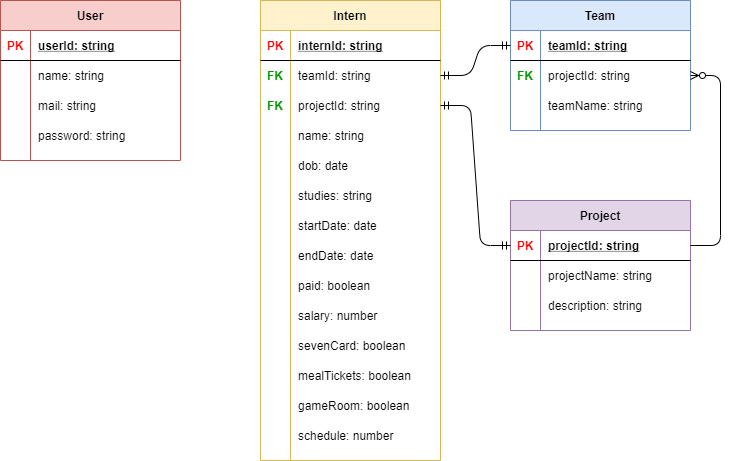

The diagram above was exported from draw.io. Its source (the exported page's mxGraphModel, read from the mxfile embedded in the PNG):
<mxGraphModel dx="1038" dy="548" grid="1" gridSize="10" guides="1" tooltips="1" connect="1" arrows="1" fold="1" page="1" pageScale="1" pageWidth="850" pageHeight="1100" math="0" shadow="0">
  <root>
    <mxCell id="0" />
    <mxCell id="1" parent="0" />
    <mxCell id="TQyhW2qqycQOXOENfQ1R-10" value="User" style="shape=table;startSize=30;container=1;collapsible=1;childLayout=tableLayout;fixedRows=1;rowLines=0;fontStyle=1;align=center;resizeLast=1;fillColor=#f8cecc;strokeColor=#b85450;" parent="1" vertex="1">
      <mxGeometry x="50" y="40" width="180" height="159.99999999999994" as="geometry" />
    </mxCell>
    <mxCell id="TQyhW2qqycQOXOENfQ1R-11" value="" style="shape=partialRectangle;collapsible=0;dropTarget=0;pointerEvents=0;fillColor=none;top=0;left=0;bottom=1;right=0;points=[[0,0.5],[1,0.5]];portConstraint=eastwest;" parent="TQyhW2qqycQOXOENfQ1R-10" vertex="1">
      <mxGeometry y="30" width="180" height="30" as="geometry" />
    </mxCell>
    <mxCell id="TQyhW2qqycQOXOENfQ1R-12" value="PK" style="shape=partialRectangle;connectable=0;fillColor=none;top=0;left=0;bottom=0;right=0;fontStyle=1;overflow=hidden;fontColor=#FF0000;" parent="TQyhW2qqycQOXOENfQ1R-11" vertex="1">
      <mxGeometry width="30" height="30" as="geometry" />
    </mxCell>
    <mxCell id="TQyhW2qqycQOXOENfQ1R-13" value="userId: string" style="shape=partialRectangle;connectable=0;fillColor=none;top=0;left=0;bottom=0;right=0;align=left;spacingLeft=6;fontStyle=5;overflow=hidden;" parent="TQyhW2qqycQOXOENfQ1R-11" vertex="1">
      <mxGeometry x="30" width="150" height="30" as="geometry" />
    </mxCell>
    <mxCell id="TQyhW2qqycQOXOENfQ1R-14" value="" style="shape=partialRectangle;collapsible=0;dropTarget=0;pointerEvents=0;fillColor=none;top=0;left=0;bottom=0;right=0;points=[[0,0.5],[1,0.5]];portConstraint=eastwest;" parent="TQyhW2qqycQOXOENfQ1R-10" vertex="1">
      <mxGeometry y="60" width="180" height="30" as="geometry" />
    </mxCell>
    <mxCell id="TQyhW2qqycQOXOENfQ1R-15" value="" style="shape=partialRectangle;connectable=0;fillColor=none;top=0;left=0;bottom=0;right=0;editable=1;overflow=hidden;" parent="TQyhW2qqycQOXOENfQ1R-14" vertex="1">
      <mxGeometry width="30" height="30" as="geometry" />
    </mxCell>
    <mxCell id="TQyhW2qqycQOXOENfQ1R-16" value="name: string" style="shape=partialRectangle;connectable=0;fillColor=none;top=0;left=0;bottom=0;right=0;align=left;spacingLeft=6;overflow=hidden;" parent="TQyhW2qqycQOXOENfQ1R-14" vertex="1">
      <mxGeometry x="30" width="150" height="30" as="geometry" />
    </mxCell>
    <mxCell id="TQyhW2qqycQOXOENfQ1R-17" value="" style="shape=partialRectangle;collapsible=0;dropTarget=0;pointerEvents=0;fillColor=none;top=0;left=0;bottom=0;right=0;points=[[0,0.5],[1,0.5]];portConstraint=eastwest;" parent="TQyhW2qqycQOXOENfQ1R-10" vertex="1">
      <mxGeometry y="90" width="180" height="30" as="geometry" />
    </mxCell>
    <mxCell id="TQyhW2qqycQOXOENfQ1R-18" value="" style="shape=partialRectangle;connectable=0;fillColor=none;top=0;left=0;bottom=0;right=0;editable=1;overflow=hidden;" parent="TQyhW2qqycQOXOENfQ1R-17" vertex="1">
      <mxGeometry width="30" height="30" as="geometry" />
    </mxCell>
    <mxCell id="TQyhW2qqycQOXOENfQ1R-19" value="mail: string" style="shape=partialRectangle;connectable=0;fillColor=none;top=0;left=0;bottom=0;right=0;align=left;spacingLeft=6;overflow=hidden;" parent="TQyhW2qqycQOXOENfQ1R-17" vertex="1">
      <mxGeometry x="30" width="150" height="30" as="geometry" />
    </mxCell>
    <mxCell id="TQyhW2qqycQOXOENfQ1R-20" value="" style="shape=partialRectangle;collapsible=0;dropTarget=0;pointerEvents=0;fillColor=none;top=0;left=0;bottom=0;right=0;points=[[0,0.5],[1,0.5]];portConstraint=eastwest;" parent="TQyhW2qqycQOXOENfQ1R-10" vertex="1">
      <mxGeometry y="120" width="180" height="30" as="geometry" />
    </mxCell>
    <mxCell id="TQyhW2qqycQOXOENfQ1R-21" value="" style="shape=partialRectangle;connectable=0;fillColor=none;top=0;left=0;bottom=0;right=0;editable=1;overflow=hidden;" parent="TQyhW2qqycQOXOENfQ1R-20" vertex="1">
      <mxGeometry width="30" height="30" as="geometry" />
    </mxCell>
    <mxCell id="TQyhW2qqycQOXOENfQ1R-22" value="password: string" style="shape=partialRectangle;connectable=0;fillColor=none;top=0;left=0;bottom=0;right=0;align=left;spacingLeft=6;overflow=hidden;" parent="TQyhW2qqycQOXOENfQ1R-20" vertex="1">
      <mxGeometry x="30" width="150" height="30" as="geometry" />
    </mxCell>
    <mxCell id="TQyhW2qqycQOXOENfQ1R-24" value="Project" style="shape=table;startSize=30;container=1;collapsible=1;childLayout=tableLayout;fixedRows=1;rowLines=0;fontStyle=1;align=center;resizeLast=1;fillColor=#e1d5e7;strokeColor=#9673a6;" parent="1" vertex="1">
      <mxGeometry x="560" y="240" width="180" height="130" as="geometry" />
    </mxCell>
    <mxCell id="TQyhW2qqycQOXOENfQ1R-25" value="" style="shape=partialRectangle;collapsible=0;dropTarget=0;pointerEvents=0;fillColor=none;top=0;left=0;bottom=1;right=0;points=[[0,0.5],[1,0.5]];portConstraint=eastwest;" parent="TQyhW2qqycQOXOENfQ1R-24" vertex="1">
      <mxGeometry y="30" width="180" height="30" as="geometry" />
    </mxCell>
    <mxCell id="TQyhW2qqycQOXOENfQ1R-26" value="PK" style="shape=partialRectangle;connectable=0;fillColor=none;top=0;left=0;bottom=0;right=0;fontStyle=1;overflow=hidden;fontColor=#FF0000;" parent="TQyhW2qqycQOXOENfQ1R-25" vertex="1">
      <mxGeometry width="30" height="30" as="geometry" />
    </mxCell>
    <mxCell id="TQyhW2qqycQOXOENfQ1R-27" value="projectId: string" style="shape=partialRectangle;connectable=0;fillColor=none;top=0;left=0;bottom=0;right=0;align=left;spacingLeft=6;fontStyle=5;overflow=hidden;" parent="TQyhW2qqycQOXOENfQ1R-25" vertex="1">
      <mxGeometry x="30" width="150" height="30" as="geometry" />
    </mxCell>
    <mxCell id="TQyhW2qqycQOXOENfQ1R-28" value="" style="shape=partialRectangle;collapsible=0;dropTarget=0;pointerEvents=0;fillColor=none;top=0;left=0;bottom=0;right=0;points=[[0,0.5],[1,0.5]];portConstraint=eastwest;" parent="TQyhW2qqycQOXOENfQ1R-24" vertex="1">
      <mxGeometry y="60" width="180" height="30" as="geometry" />
    </mxCell>
    <mxCell id="TQyhW2qqycQOXOENfQ1R-29" value="" style="shape=partialRectangle;connectable=0;fillColor=none;top=0;left=0;bottom=0;right=0;editable=1;overflow=hidden;" parent="TQyhW2qqycQOXOENfQ1R-28" vertex="1">
      <mxGeometry width="30" height="30" as="geometry" />
    </mxCell>
    <mxCell id="TQyhW2qqycQOXOENfQ1R-30" value="projectName: string" style="shape=partialRectangle;connectable=0;fillColor=none;top=0;left=0;bottom=0;right=0;align=left;spacingLeft=6;overflow=hidden;" parent="TQyhW2qqycQOXOENfQ1R-28" vertex="1">
      <mxGeometry x="30" width="150" height="30" as="geometry" />
    </mxCell>
    <mxCell id="TQyhW2qqycQOXOENfQ1R-31" value="" style="shape=partialRectangle;collapsible=0;dropTarget=0;pointerEvents=0;fillColor=none;top=0;left=0;bottom=0;right=0;points=[[0,0.5],[1,0.5]];portConstraint=eastwest;" parent="TQyhW2qqycQOXOENfQ1R-24" vertex="1">
      <mxGeometry y="90" width="180" height="30" as="geometry" />
    </mxCell>
    <mxCell id="TQyhW2qqycQOXOENfQ1R-32" value="" style="shape=partialRectangle;connectable=0;fillColor=none;top=0;left=0;bottom=0;right=0;editable=1;overflow=hidden;" parent="TQyhW2qqycQOXOENfQ1R-31" vertex="1">
      <mxGeometry width="30" height="30" as="geometry" />
    </mxCell>
    <mxCell id="TQyhW2qqycQOXOENfQ1R-33" value="description: string" style="shape=partialRectangle;connectable=0;fillColor=none;top=0;left=0;bottom=0;right=0;align=left;spacingLeft=6;overflow=hidden;" parent="TQyhW2qqycQOXOENfQ1R-31" vertex="1">
      <mxGeometry x="30" width="150" height="30" as="geometry" />
    </mxCell>
    <mxCell id="TQyhW2qqycQOXOENfQ1R-37" value="Team" style="shape=table;startSize=30;container=1;collapsible=1;childLayout=tableLayout;fixedRows=1;rowLines=0;fontStyle=1;align=center;resizeLast=1;fillColor=#dae8fc;strokeColor=#6c8ebf;" parent="1" vertex="1">
      <mxGeometry x="560" y="40" width="180" height="130" as="geometry" />
    </mxCell>
    <mxCell id="TQyhW2qqycQOXOENfQ1R-38" value="" style="shape=partialRectangle;collapsible=0;dropTarget=0;pointerEvents=0;fillColor=none;top=0;left=0;bottom=1;right=0;points=[[0,0.5],[1,0.5]];portConstraint=eastwest;" parent="TQyhW2qqycQOXOENfQ1R-37" vertex="1">
      <mxGeometry y="30" width="180" height="30" as="geometry" />
    </mxCell>
    <mxCell id="TQyhW2qqycQOXOENfQ1R-39" value="PK" style="shape=partialRectangle;connectable=0;fillColor=none;top=0;left=0;bottom=0;right=0;fontStyle=1;overflow=hidden;fontColor=#FF0000;" parent="TQyhW2qqycQOXOENfQ1R-38" vertex="1">
      <mxGeometry width="30" height="30" as="geometry" />
    </mxCell>
    <mxCell id="TQyhW2qqycQOXOENfQ1R-40" value="teamId: string" style="shape=partialRectangle;connectable=0;fillColor=none;top=0;left=0;bottom=0;right=0;align=left;spacingLeft=6;fontStyle=5;overflow=hidden;" parent="TQyhW2qqycQOXOENfQ1R-38" vertex="1">
      <mxGeometry x="30" width="150" height="30" as="geometry" />
    </mxCell>
    <mxCell id="TQyhW2qqycQOXOENfQ1R-41" value="" style="shape=partialRectangle;collapsible=0;dropTarget=0;pointerEvents=0;fillColor=none;top=0;left=0;bottom=0;right=0;points=[[0,0.5],[1,0.5]];portConstraint=eastwest;" parent="TQyhW2qqycQOXOENfQ1R-37" vertex="1">
      <mxGeometry y="60" width="180" height="30" as="geometry" />
    </mxCell>
    <mxCell id="TQyhW2qqycQOXOENfQ1R-42" value="FK" style="shape=partialRectangle;connectable=0;fillColor=none;top=0;left=0;bottom=0;right=0;editable=1;overflow=hidden;fontColor=#009900;fontStyle=1" parent="TQyhW2qqycQOXOENfQ1R-41" vertex="1">
      <mxGeometry width="30" height="30" as="geometry" />
    </mxCell>
    <mxCell id="TQyhW2qqycQOXOENfQ1R-43" value="projectId: string" style="shape=partialRectangle;connectable=0;fillColor=none;top=0;left=0;bottom=0;right=0;align=left;spacingLeft=6;overflow=hidden;" parent="TQyhW2qqycQOXOENfQ1R-41" vertex="1">
      <mxGeometry x="30" width="150" height="30" as="geometry" />
    </mxCell>
    <mxCell id="TQyhW2qqycQOXOENfQ1R-44" value="" style="shape=partialRectangle;collapsible=0;dropTarget=0;pointerEvents=0;fillColor=none;top=0;left=0;bottom=0;right=0;points=[[0,0.5],[1,0.5]];portConstraint=eastwest;" parent="TQyhW2qqycQOXOENfQ1R-37" vertex="1">
      <mxGeometry y="90" width="180" height="30" as="geometry" />
    </mxCell>
    <mxCell id="TQyhW2qqycQOXOENfQ1R-45" value="" style="shape=partialRectangle;connectable=0;fillColor=none;top=0;left=0;bottom=0;right=0;editable=1;overflow=hidden;" parent="TQyhW2qqycQOXOENfQ1R-44" vertex="1">
      <mxGeometry width="30" height="30" as="geometry" />
    </mxCell>
    <mxCell id="TQyhW2qqycQOXOENfQ1R-46" value="teamName: string" style="shape=partialRectangle;connectable=0;fillColor=none;top=0;left=0;bottom=0;right=0;align=left;spacingLeft=6;overflow=hidden;" parent="TQyhW2qqycQOXOENfQ1R-44" vertex="1">
      <mxGeometry x="30" width="150" height="30" as="geometry" />
    </mxCell>
    <mxCell id="TQyhW2qqycQOXOENfQ1R-50" value="Intern" style="shape=table;startSize=30;container=1;collapsible=1;childLayout=tableLayout;fixedRows=1;rowLines=0;fontStyle=1;align=center;resizeLast=1;fillColor=#fff2cc;strokeColor=#d6b656;" parent="1" vertex="1">
      <mxGeometry x="310" y="40" width="180" height="460" as="geometry" />
    </mxCell>
    <mxCell id="TQyhW2qqycQOXOENfQ1R-51" value="" style="shape=partialRectangle;collapsible=0;dropTarget=0;pointerEvents=0;fillColor=none;top=0;left=0;bottom=1;right=0;points=[[0,0.5],[1,0.5]];portConstraint=eastwest;" parent="TQyhW2qqycQOXOENfQ1R-50" vertex="1">
      <mxGeometry y="30" width="180" height="30" as="geometry" />
    </mxCell>
    <mxCell id="TQyhW2qqycQOXOENfQ1R-52" value="PK" style="shape=partialRectangle;connectable=0;fillColor=none;top=0;left=0;bottom=0;right=0;fontStyle=1;overflow=hidden;fontColor=#FF0000;" parent="TQyhW2qqycQOXOENfQ1R-51" vertex="1">
      <mxGeometry width="30" height="30" as="geometry" />
    </mxCell>
    <mxCell id="TQyhW2qqycQOXOENfQ1R-53" value="internId: string" style="shape=partialRectangle;connectable=0;fillColor=none;top=0;left=0;bottom=0;right=0;align=left;spacingLeft=6;fontStyle=5;overflow=hidden;" parent="TQyhW2qqycQOXOENfQ1R-51" vertex="1">
      <mxGeometry x="30" width="150" height="30" as="geometry" />
    </mxCell>
    <mxCell id="TQyhW2qqycQOXOENfQ1R-54" value="" style="shape=partialRectangle;collapsible=0;dropTarget=0;pointerEvents=0;fillColor=none;top=0;left=0;bottom=0;right=0;points=[[0,0.5],[1,0.5]];portConstraint=eastwest;" parent="TQyhW2qqycQOXOENfQ1R-50" vertex="1">
      <mxGeometry y="60" width="180" height="30" as="geometry" />
    </mxCell>
    <mxCell id="TQyhW2qqycQOXOENfQ1R-55" value="FK" style="shape=partialRectangle;connectable=0;fillColor=none;top=0;left=0;bottom=0;right=0;editable=1;overflow=hidden;fontColor=#009900;fontStyle=1" parent="TQyhW2qqycQOXOENfQ1R-54" vertex="1">
      <mxGeometry width="30" height="30" as="geometry" />
    </mxCell>
    <mxCell id="TQyhW2qqycQOXOENfQ1R-56" value="teamId: string" style="shape=partialRectangle;connectable=0;fillColor=none;top=0;left=0;bottom=0;right=0;align=left;spacingLeft=6;overflow=hidden;" parent="TQyhW2qqycQOXOENfQ1R-54" vertex="1">
      <mxGeometry x="30" width="150" height="30" as="geometry" />
    </mxCell>
    <mxCell id="TQyhW2qqycQOXOENfQ1R-57" value="" style="shape=partialRectangle;collapsible=0;dropTarget=0;pointerEvents=0;fillColor=none;top=0;left=0;bottom=0;right=0;points=[[0,0.5],[1,0.5]];portConstraint=eastwest;" parent="TQyhW2qqycQOXOENfQ1R-50" vertex="1">
      <mxGeometry y="90" width="180" height="30" as="geometry" />
    </mxCell>
    <mxCell id="TQyhW2qqycQOXOENfQ1R-58" value="FK" style="shape=partialRectangle;connectable=0;fillColor=none;top=0;left=0;bottom=0;right=0;editable=1;overflow=hidden;fontColor=#009900;fontStyle=1" parent="TQyhW2qqycQOXOENfQ1R-57" vertex="1">
      <mxGeometry width="30" height="30" as="geometry" />
    </mxCell>
    <mxCell id="TQyhW2qqycQOXOENfQ1R-59" value="projectId: string" style="shape=partialRectangle;connectable=0;fillColor=none;top=0;left=0;bottom=0;right=0;align=left;spacingLeft=6;overflow=hidden;" parent="TQyhW2qqycQOXOENfQ1R-57" vertex="1">
      <mxGeometry x="30" width="150" height="30" as="geometry" />
    </mxCell>
    <mxCell id="TQyhW2qqycQOXOENfQ1R-60" value="" style="shape=partialRectangle;collapsible=0;dropTarget=0;pointerEvents=0;fillColor=none;top=0;left=0;bottom=0;right=0;points=[[0,0.5],[1,0.5]];portConstraint=eastwest;" parent="TQyhW2qqycQOXOENfQ1R-50" vertex="1">
      <mxGeometry y="120" width="180" height="30" as="geometry" />
    </mxCell>
    <mxCell id="TQyhW2qqycQOXOENfQ1R-61" value="" style="shape=partialRectangle;connectable=0;fillColor=none;top=0;left=0;bottom=0;right=0;editable=1;overflow=hidden;" parent="TQyhW2qqycQOXOENfQ1R-60" vertex="1">
      <mxGeometry width="30" height="30" as="geometry" />
    </mxCell>
    <mxCell id="TQyhW2qqycQOXOENfQ1R-62" value="name: string" style="shape=partialRectangle;connectable=0;fillColor=none;top=0;left=0;bottom=0;right=0;align=left;spacingLeft=6;overflow=hidden;" parent="TQyhW2qqycQOXOENfQ1R-60" vertex="1">
      <mxGeometry x="30" width="150" height="30" as="geometry" />
    </mxCell>
    <mxCell id="TQyhW2qqycQOXOENfQ1R-69" value="" style="shape=partialRectangle;collapsible=0;dropTarget=0;pointerEvents=0;fillColor=none;top=0;left=0;bottom=0;right=0;points=[[0,0.5],[1,0.5]];portConstraint=eastwest;" parent="TQyhW2qqycQOXOENfQ1R-50" vertex="1">
      <mxGeometry y="150" width="180" height="30" as="geometry" />
    </mxCell>
    <mxCell id="TQyhW2qqycQOXOENfQ1R-70" value="" style="shape=partialRectangle;connectable=0;fillColor=none;top=0;left=0;bottom=0;right=0;editable=1;overflow=hidden;" parent="TQyhW2qqycQOXOENfQ1R-69" vertex="1">
      <mxGeometry width="30" height="30" as="geometry" />
    </mxCell>
    <mxCell id="TQyhW2qqycQOXOENfQ1R-71" value="dob: date" style="shape=partialRectangle;connectable=0;fillColor=none;top=0;left=0;bottom=0;right=0;align=left;spacingLeft=6;overflow=hidden;" parent="TQyhW2qqycQOXOENfQ1R-69" vertex="1">
      <mxGeometry x="30" width="150" height="30" as="geometry" />
    </mxCell>
    <mxCell id="TQyhW2qqycQOXOENfQ1R-66" value="" style="shape=partialRectangle;collapsible=0;dropTarget=0;pointerEvents=0;fillColor=none;top=0;left=0;bottom=0;right=0;points=[[0,0.5],[1,0.5]];portConstraint=eastwest;" parent="TQyhW2qqycQOXOENfQ1R-50" vertex="1">
      <mxGeometry y="180" width="180" height="30" as="geometry" />
    </mxCell>
    <mxCell id="TQyhW2qqycQOXOENfQ1R-67" value="" style="shape=partialRectangle;connectable=0;fillColor=none;top=0;left=0;bottom=0;right=0;editable=1;overflow=hidden;" parent="TQyhW2qqycQOXOENfQ1R-66" vertex="1">
      <mxGeometry width="30" height="30" as="geometry" />
    </mxCell>
    <mxCell id="TQyhW2qqycQOXOENfQ1R-68" value="studies: string" style="shape=partialRectangle;connectable=0;fillColor=none;top=0;left=0;bottom=0;right=0;align=left;spacingLeft=6;overflow=hidden;" parent="TQyhW2qqycQOXOENfQ1R-66" vertex="1">
      <mxGeometry x="30" width="150" height="30" as="geometry" />
    </mxCell>
    <mxCell id="TQyhW2qqycQOXOENfQ1R-63" value="" style="shape=partialRectangle;collapsible=0;dropTarget=0;pointerEvents=0;fillColor=none;top=0;left=0;bottom=0;right=0;points=[[0,0.5],[1,0.5]];portConstraint=eastwest;" parent="TQyhW2qqycQOXOENfQ1R-50" vertex="1">
      <mxGeometry y="210" width="180" height="30" as="geometry" />
    </mxCell>
    <mxCell id="TQyhW2qqycQOXOENfQ1R-64" value="" style="shape=partialRectangle;connectable=0;fillColor=none;top=0;left=0;bottom=0;right=0;editable=1;overflow=hidden;" parent="TQyhW2qqycQOXOENfQ1R-63" vertex="1">
      <mxGeometry width="30" height="30" as="geometry" />
    </mxCell>
    <mxCell id="TQyhW2qqycQOXOENfQ1R-65" value="startDate: date" style="shape=partialRectangle;connectable=0;fillColor=none;top=0;left=0;bottom=0;right=0;align=left;spacingLeft=6;overflow=hidden;" parent="TQyhW2qqycQOXOENfQ1R-63" vertex="1">
      <mxGeometry x="30" width="150" height="30" as="geometry" />
    </mxCell>
    <mxCell id="TQyhW2qqycQOXOENfQ1R-72" value="" style="shape=partialRectangle;collapsible=0;dropTarget=0;pointerEvents=0;fillColor=none;top=0;left=0;bottom=0;right=0;points=[[0,0.5],[1,0.5]];portConstraint=eastwest;" parent="TQyhW2qqycQOXOENfQ1R-50" vertex="1">
      <mxGeometry y="240" width="180" height="30" as="geometry" />
    </mxCell>
    <mxCell id="TQyhW2qqycQOXOENfQ1R-73" value="" style="shape=partialRectangle;connectable=0;fillColor=none;top=0;left=0;bottom=0;right=0;editable=1;overflow=hidden;" parent="TQyhW2qqycQOXOENfQ1R-72" vertex="1">
      <mxGeometry width="30" height="30" as="geometry" />
    </mxCell>
    <mxCell id="TQyhW2qqycQOXOENfQ1R-74" value="endDate: date" style="shape=partialRectangle;connectable=0;fillColor=none;top=0;left=0;bottom=0;right=0;align=left;spacingLeft=6;overflow=hidden;" parent="TQyhW2qqycQOXOENfQ1R-72" vertex="1">
      <mxGeometry x="30" width="150" height="30" as="geometry" />
    </mxCell>
    <mxCell id="TQyhW2qqycQOXOENfQ1R-75" value="" style="shape=partialRectangle;collapsible=0;dropTarget=0;pointerEvents=0;fillColor=none;top=0;left=0;bottom=0;right=0;points=[[0,0.5],[1,0.5]];portConstraint=eastwest;" parent="TQyhW2qqycQOXOENfQ1R-50" vertex="1">
      <mxGeometry y="270" width="180" height="30" as="geometry" />
    </mxCell>
    <mxCell id="TQyhW2qqycQOXOENfQ1R-76" value="" style="shape=partialRectangle;connectable=0;fillColor=none;top=0;left=0;bottom=0;right=0;editable=1;overflow=hidden;" parent="TQyhW2qqycQOXOENfQ1R-75" vertex="1">
      <mxGeometry width="30" height="30" as="geometry" />
    </mxCell>
    <mxCell id="TQyhW2qqycQOXOENfQ1R-77" value="paid: boolean" style="shape=partialRectangle;connectable=0;fillColor=none;top=0;left=0;bottom=0;right=0;align=left;spacingLeft=6;overflow=hidden;" parent="TQyhW2qqycQOXOENfQ1R-75" vertex="1">
      <mxGeometry x="30" width="150" height="30" as="geometry" />
    </mxCell>
    <mxCell id="TQyhW2qqycQOXOENfQ1R-78" value="" style="shape=partialRectangle;collapsible=0;dropTarget=0;pointerEvents=0;fillColor=none;top=0;left=0;bottom=0;right=0;points=[[0,0.5],[1,0.5]];portConstraint=eastwest;" parent="TQyhW2qqycQOXOENfQ1R-50" vertex="1">
      <mxGeometry y="300" width="180" height="30" as="geometry" />
    </mxCell>
    <mxCell id="TQyhW2qqycQOXOENfQ1R-79" value="" style="shape=partialRectangle;connectable=0;fillColor=none;top=0;left=0;bottom=0;right=0;editable=1;overflow=hidden;" parent="TQyhW2qqycQOXOENfQ1R-78" vertex="1">
      <mxGeometry width="30" height="30" as="geometry" />
    </mxCell>
    <mxCell id="TQyhW2qqycQOXOENfQ1R-80" value="salary: number" style="shape=partialRectangle;connectable=0;fillColor=none;top=0;left=0;bottom=0;right=0;align=left;spacingLeft=6;overflow=hidden;" parent="TQyhW2qqycQOXOENfQ1R-78" vertex="1">
      <mxGeometry x="30" width="150" height="30" as="geometry" />
    </mxCell>
    <mxCell id="TQyhW2qqycQOXOENfQ1R-81" value="" style="shape=partialRectangle;collapsible=0;dropTarget=0;pointerEvents=0;fillColor=none;top=0;left=0;bottom=0;right=0;points=[[0,0.5],[1,0.5]];portConstraint=eastwest;" parent="TQyhW2qqycQOXOENfQ1R-50" vertex="1">
      <mxGeometry y="330" width="180" height="30" as="geometry" />
    </mxCell>
    <mxCell id="TQyhW2qqycQOXOENfQ1R-82" value="" style="shape=partialRectangle;connectable=0;fillColor=none;top=0;left=0;bottom=0;right=0;editable=1;overflow=hidden;" parent="TQyhW2qqycQOXOENfQ1R-81" vertex="1">
      <mxGeometry width="30" height="30" as="geometry" />
    </mxCell>
    <mxCell id="TQyhW2qqycQOXOENfQ1R-83" value="sevenCard: boolean" style="shape=partialRectangle;connectable=0;fillColor=none;top=0;left=0;bottom=0;right=0;align=left;spacingLeft=6;overflow=hidden;" parent="TQyhW2qqycQOXOENfQ1R-81" vertex="1">
      <mxGeometry x="30" width="150" height="30" as="geometry" />
    </mxCell>
    <mxCell id="TQyhW2qqycQOXOENfQ1R-84" value="" style="shape=partialRectangle;collapsible=0;dropTarget=0;pointerEvents=0;fillColor=none;top=0;left=0;bottom=0;right=0;points=[[0,0.5],[1,0.5]];portConstraint=eastwest;" parent="TQyhW2qqycQOXOENfQ1R-50" vertex="1">
      <mxGeometry y="360" width="180" height="30" as="geometry" />
    </mxCell>
    <mxCell id="TQyhW2qqycQOXOENfQ1R-85" value="" style="shape=partialRectangle;connectable=0;fillColor=none;top=0;left=0;bottom=0;right=0;editable=1;overflow=hidden;" parent="TQyhW2qqycQOXOENfQ1R-84" vertex="1">
      <mxGeometry width="30" height="30" as="geometry" />
    </mxCell>
    <mxCell id="TQyhW2qqycQOXOENfQ1R-86" value="mealTickets: boolean" style="shape=partialRectangle;connectable=0;fillColor=none;top=0;left=0;bottom=0;right=0;align=left;spacingLeft=6;overflow=hidden;" parent="TQyhW2qqycQOXOENfQ1R-84" vertex="1">
      <mxGeometry x="30" width="150" height="30" as="geometry" />
    </mxCell>
    <mxCell id="TQyhW2qqycQOXOENfQ1R-87" value="" style="shape=partialRectangle;collapsible=0;dropTarget=0;pointerEvents=0;fillColor=none;top=0;left=0;bottom=0;right=0;points=[[0,0.5],[1,0.5]];portConstraint=eastwest;" parent="TQyhW2qqycQOXOENfQ1R-50" vertex="1">
      <mxGeometry y="390" width="180" height="30" as="geometry" />
    </mxCell>
    <mxCell id="TQyhW2qqycQOXOENfQ1R-88" value="" style="shape=partialRectangle;connectable=0;fillColor=none;top=0;left=0;bottom=0;right=0;editable=1;overflow=hidden;" parent="TQyhW2qqycQOXOENfQ1R-87" vertex="1">
      <mxGeometry width="30" height="30" as="geometry" />
    </mxCell>
    <mxCell id="TQyhW2qqycQOXOENfQ1R-89" value="gameRoom: boolean" style="shape=partialRectangle;connectable=0;fillColor=none;top=0;left=0;bottom=0;right=0;align=left;spacingLeft=6;overflow=hidden;" parent="TQyhW2qqycQOXOENfQ1R-87" vertex="1">
      <mxGeometry x="30" width="150" height="30" as="geometry" />
    </mxCell>
    <mxCell id="TQyhW2qqycQOXOENfQ1R-90" value="" style="shape=partialRectangle;collapsible=0;dropTarget=0;pointerEvents=0;fillColor=none;top=0;left=0;bottom=0;right=0;points=[[0,0.5],[1,0.5]];portConstraint=eastwest;" parent="TQyhW2qqycQOXOENfQ1R-50" vertex="1">
      <mxGeometry y="420" width="180" height="30" as="geometry" />
    </mxCell>
    <mxCell id="TQyhW2qqycQOXOENfQ1R-91" value="" style="shape=partialRectangle;connectable=0;fillColor=none;top=0;left=0;bottom=0;right=0;editable=1;overflow=hidden;" parent="TQyhW2qqycQOXOENfQ1R-90" vertex="1">
      <mxGeometry width="30" height="30" as="geometry" />
    </mxCell>
    <mxCell id="TQyhW2qqycQOXOENfQ1R-92" value="schedule: number" style="shape=partialRectangle;connectable=0;fillColor=none;top=0;left=0;bottom=0;right=0;align=left;spacingLeft=6;overflow=hidden;" parent="TQyhW2qqycQOXOENfQ1R-90" vertex="1">
      <mxGeometry x="30" width="150" height="30" as="geometry" />
    </mxCell>
    <mxCell id="TQyhW2qqycQOXOENfQ1R-97" value="" style="edgeStyle=entityRelationEdgeStyle;fontSize=12;html=1;endArrow=ERzeroToMany;endFill=1;exitX=1;exitY=0.5;exitDx=0;exitDy=0;" parent="1" source="TQyhW2qqycQOXOENfQ1R-25" target="TQyhW2qqycQOXOENfQ1R-41" edge="1">
      <mxGeometry width="100" height="100" relative="1" as="geometry">
        <mxPoint x="300" y="385" as="sourcePoint" />
        <mxPoint x="150" y="155" as="targetPoint" />
      </mxGeometry>
    </mxCell>
    <mxCell id="TQyhW2qqycQOXOENfQ1R-98" value="" style="edgeStyle=entityRelationEdgeStyle;fontSize=12;html=1;endArrow=ERmandOne;startArrow=ERmandOne;entryX=0;entryY=0.5;entryDx=0;entryDy=0;exitX=1;exitY=0.5;exitDx=0;exitDy=0;" parent="1" source="TQyhW2qqycQOXOENfQ1R-54" target="TQyhW2qqycQOXOENfQ1R-38" edge="1">
      <mxGeometry width="100" height="100" relative="1" as="geometry">
        <mxPoint x="280" y="340" as="sourcePoint" />
        <mxPoint x="380" y="240" as="targetPoint" />
      </mxGeometry>
    </mxCell>
    <mxCell id="TQyhW2qqycQOXOENfQ1R-99" value="" style="edgeStyle=entityRelationEdgeStyle;fontSize=12;html=1;endArrow=ERmandOne;startArrow=ERmandOne;entryX=0;entryY=0.5;entryDx=0;entryDy=0;exitX=1;exitY=0.5;exitDx=0;exitDy=0;" parent="1" source="TQyhW2qqycQOXOENfQ1R-57" target="TQyhW2qqycQOXOENfQ1R-25" edge="1">
      <mxGeometry width="100" height="100" relative="1" as="geometry">
        <mxPoint x="280" y="340" as="sourcePoint" />
        <mxPoint x="380" y="240" as="targetPoint" />
      </mxGeometry>
    </mxCell>
  </root>
</mxGraphModel>